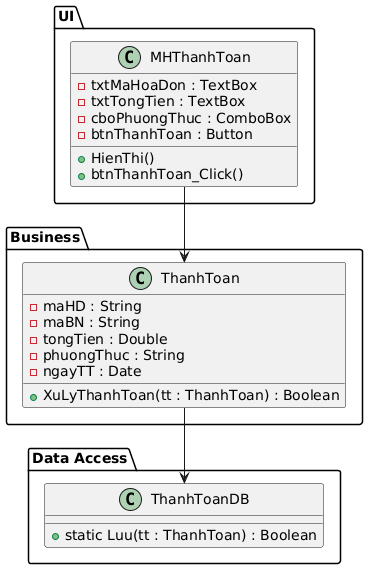

The diagram above was rendered by PlantUML. Its source (embedded in the PNG):
@startuml
package "UI" {
  class MHThanhToan {
    - txtMaHoaDon : TextBox
    - txtTongTien : TextBox
    - cboPhuongThuc : ComboBox
    - btnThanhToan : Button
    + HienThi()
    + btnThanhToan_Click()
  }
}

package "Business" {
  class ThanhToan {
    - maHD : String
    - maBN : String
    - tongTien : Double
    - phuongThuc : String
    - ngayTT : Date
    + XuLyThanhToan(tt : ThanhToan) : Boolean
  }
}

package "Data Access" {
  class ThanhToanDB {
    + static Luu(tt : ThanhToan) : Boolean
  }
}

MHThanhToan --> ThanhToan
ThanhToan --> ThanhToanDB
@enduml